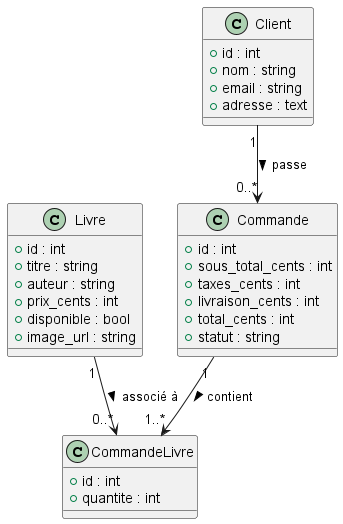

The diagram above was rendered by PlantUML. Its source (embedded in the PNG):
@startuml

class Livre {
  +id : int
  +titre : string
  +auteur : string
  +prix_cents : int
  +disponible : bool
  +image_url : string
}

class Client {
  +id : int
  +nom : string
  +email : string
  +adresse : text
}

class Commande {
  +id : int
  +sous_total_cents : int
  +taxes_cents : int
  +livraison_cents : int
  +total_cents : int
  +statut : string
}

class CommandeLivre {
  +id : int
  +quantite : int
}

Client "1" --> "0..*" Commande : passe >
Commande "1" --> "1..*" CommandeLivre : contient >
Livre "1" --> "0..*" CommandeLivre : associé à >

@enduml